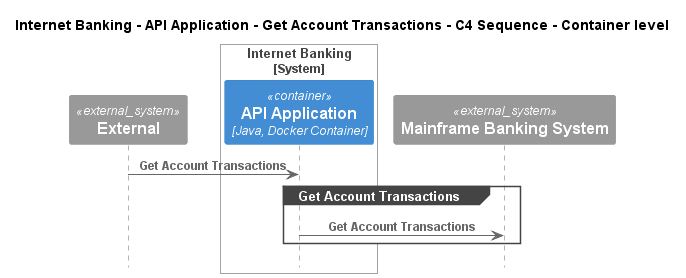

The diagram above was rendered by PlantUML. Its source (embedded in the PNG):
@startuml
!pragma layout smetana
!include ..\..\..\..\..\..\.c4s\C4_Sequence.puml

title Internet Banking - API Application - Get Account Transactions - C4 Sequence - Container level

System_Ext(C4InterFlow.SoftwareSystems.ExternalSystem, "External", "")

System_Boundary(BigBankPlc.SoftwareSystems.InternetBanking, "Internet Banking")
    Container(BigBankPlc.SoftwareSystems.InternetBanking.Containers.APIApplication, "API Application", "Java, Docker Container", "Provides Internet banking functionality via API")
Boundary_End()
System_Ext(BigBankPlc.SoftwareSystems.MainframeBankingSystem, "Mainframe Banking System", "")

Rel(C4InterFlow.SoftwareSystems.ExternalSystem, BigBankPlc.SoftwareSystems.InternetBanking.Containers.APIApplication, "Get Account Transactions")
group Get Account Transactions
Rel(BigBankPlc.SoftwareSystems.InternetBanking.Containers.APIApplication, BigBankPlc.SoftwareSystems.MainframeBankingSystem, "Get Account Transactions")
end


@enduml